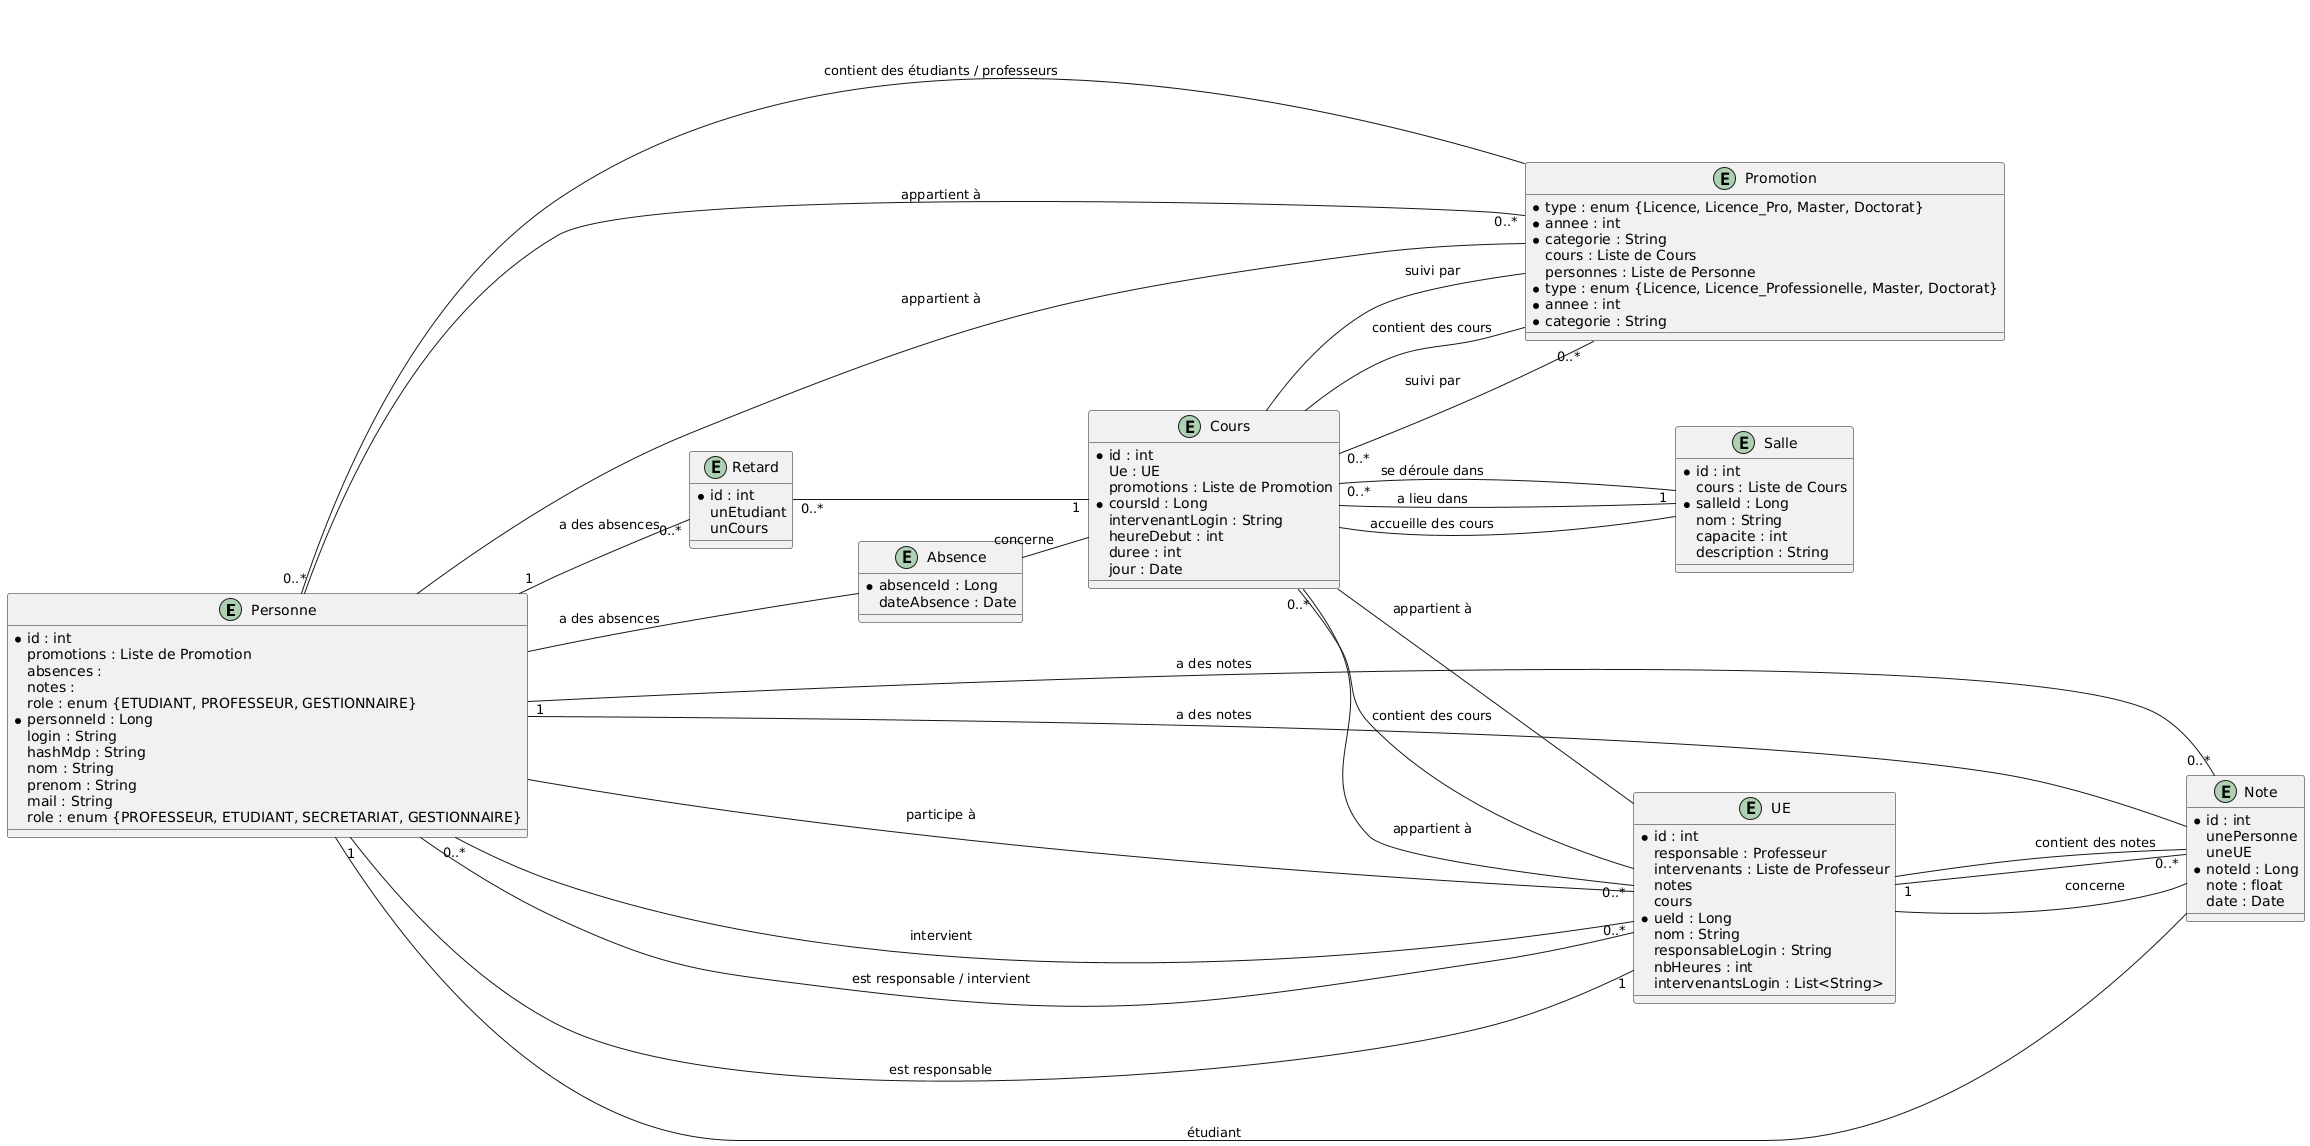

The diagram above was rendered by PlantUML. Its source (embedded in the PNG):
@startuml
left to right direction

entity Personne {
   * id : int
   promotions : Liste de Promotion
   absences : 
   notes :
   role : enum {ETUDIANT, PROFESSEUR, GESTIONNAIRE}
}

entity Promotion {
   *type : enum {Licence, Licence_Pro, Master, Doctorat}
   *annee : int
   *categorie : String
   cours : Liste de Cours
   personnes : Liste de Personne
}

entity UE {
   *id : int
   responsable : Professeur
   intervenants : Liste de Professeur
   notes
   cours
}

entity Cours {
    *id : int
    Ue : UE
    promotions : Liste de Promotion
}

entity Note {
    *id : int
    unePersonne
    uneUE
}

entity Retard {
   *id : int
   unEtudiant
   unCours
}

entity Salle {
    *id : int
    cours : Liste de Cours
}


' === RELATIONS ===

' Personne et ses liens
Personne "0..*" -down- "0..*" Promotion : "appartient à"
Personne "1" -down- "0..*" Note : "a des notes"
Personne "1" -down- "0..*" Retard : "a des absences"

' UE et ses liens avec Personne
UE "1" -up- "1" Personne : "est responsable"
UE "0..*" -down-"0..*" Personne : "intervient"

' Cours et ses liens
Cours "0..*"-down- "0..*" UE : "appartient à"
Cours "0..*"-down- "0..*" Promotion : "suivi par"
Cours "0..*"-down- "1" Salle : "se déroule dans"

' Retard et Note
Retard "0..*"-down- "1" Cours
Note "0..*" -down- "1" UE




left to right direction

' === Entités ===
entity Note {
  * noteId : Long
  note : float
  date : Date
}

entity Absence {
  * absenceId : Long
  dateAbsence : Date
}

entity Cours {
  * coursId : Long
  intervenantLogin : String
  heureDebut : int
  duree : int
  jour : Date
}

entity Personne {
  * personneId : Long
  login : String
  hashMdp : String
  nom : String
  prenom : String
  mail : String
  role : enum {PROFESSEUR, ETUDIANT, SECRETARIAT, GESTIONNAIRE}
}

entity UE {
  * ueId : Long
  nom : String
  responsableLogin : String
  nbHeures : int
  intervenantsLogin : List<String>
}

entity Promotion {
  * type : enum {Licence, Licence_Professionelle, Master, Doctorat}
  * annee : int
  * categorie : String
}

entity Salle {
  * salleId : Long
  nom : String
  capacite : int
  description : String
}

' === Relations ===
Note -- Personne : "étudiant"
Note -- UE : "concerne"


Absence - Cours : "concerne"

Cours -- UE : "appartient à"
Cours -- Promotion : "suivi par"
Cours -- Salle : "a lieu dans"


Personne -- Promotion : "appartient à"
Personne -- UE : "participe à"
Personne -- Note : "a des notes"
Personne -- Absence : "a des absences"

Promotion -- Cours : "contient des cours"
Promotion -- Personne : "contient des étudiants / professeurs"

Salle -- Cours : "accueille des cours"

UE -- Cours : "contient des cours"
UE -- Personne : "est responsable / intervient"
UE -- Note : "contient des notes"
@enduml